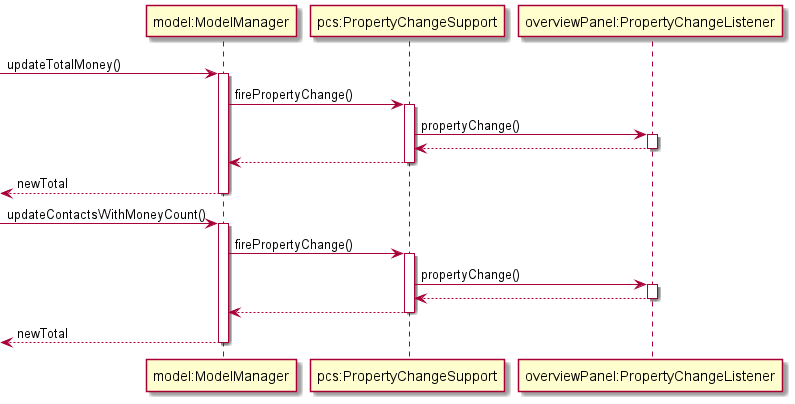

The diagram above was rendered by PlantUML. Its source (embedded in the PNG):
@startuml
participant "model:ModelManager" as ModelManager
participant "pcs:PropertyChangeSupport" as PropertyChangeSupport
participant "overviewPanel:PropertyChangeListener" as PropertyChangeListener

[-> ModelManager : updateTotalMoney()
activate ModelManager

ModelManager -> PropertyChangeSupport : firePropertyChange()
activate PropertyChangeSupport

PropertyChangeSupport -> PropertyChangeListener : propertyChange()
activate PropertyChangeListener

PropertyChangeListener --> PropertyChangeSupport
deactivate PropertyChangeListener

PropertyChangeSupport --> ModelManager
deactivate PropertyChangeSupport

[<-- ModelManager : newTotal
deactivate ModelManager

[-> ModelManager : updateContactsWithMoneyCount()
activate ModelManager

ModelManager -> PropertyChangeSupport : firePropertyChange()
activate PropertyChangeSupport

PropertyChangeSupport -> PropertyChangeListener : propertyChange()
activate PropertyChangeListener

PropertyChangeListener --> PropertyChangeSupport
deactivate PropertyChangeListener

PropertyChangeSupport --> ModelManager
deactivate PropertyChangeSupport

[<-- ModelManager : newTotal
deactivate ModelManager
@enduml